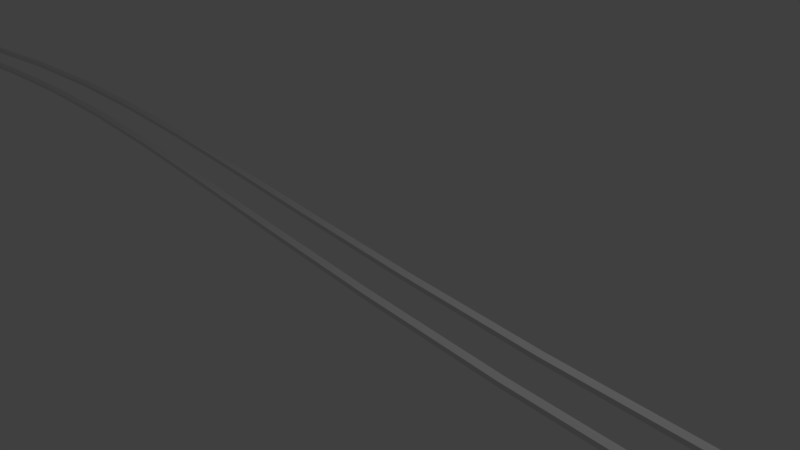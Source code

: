 # Source: Car_Trails.blend  (saved by Blender 2.78.0; exported with 4.5.12 LTS)
import bpy
from mathutils import Matrix  # noqa: F401  (used for matrix-valued properties, if any)

bpy.ops.wm.read_factory_settings(use_empty=True)
scene = bpy.context.scene
scene.name = 'Scene'

# ---- collections
col_collection_1 = bpy.data.collections.new('Collection 1'); scene.collection.children.link(col_collection_1)

# ---- world
world_world = bpy.data.worlds.new('World'); scene.world = world_world
world_world.color = (0.05088, 0.05088, 0.05088)
world_world.use_sun_shadow = False
world_world.sun_shadow_jitter_overblur = 0.0
world_world.cycles.sampling_method = 'MANUAL'

# ---- cameras
cam_camera = bpy.data.cameras.new('Camera')
cam_camera.clip_end = 100.0
cam_camera.lens = 35.0
cam_camera.sensor_width = 32.0
cam_camera.sensor_height = 18.0
cam_camera.ortho_scale = 7.314
cam_camera.dof.focus_distance = 0.0
cam_camera.dof.aperture_fstop = 128.0

# ---- lights
light_lamp = bpy.data.lights.new('Lamp', 'POINT')
light_lamp.transmission_factor = 0.0
light_lamp.cutoff_distance = 30.0
light_lamp.energy = 100.0
light_lamp.shadow_buffer_clip_start = 1.001
light_lamp.shadow_soft_size = 0.1
light_lamp.shadow_maximum_resolution = 0.006
light_lamp.use_absolute_resolution = True

# ---- meshes
me_mesh_001 = bpy.data.meshes.new('Mesh.001')
me_mesh_001.from_pydata([(-3.486, 0.0, 0.0), (-3.013, 0.3632, 0.0), (-2.555, 0.5664, 0.0), (-2.106, 0.6378, 0.0), (-1.661, 0.6056, 0.0), (-1.215, 0.4979, 0.0), (-0.764, 0.3429, 0.0), (-0.3017, 0.169, 0.0), (0.1764, 0.004111, 0.0), (0.6755, -0.1234, 0.0), (1.201, -0.1854, 0.0), (1.757, -0.1536, 0.0), (2.349, 0.0, 0.0), (-3.486, -0.1056, 0.0), (-3.013, 0.2576, 0.0), (-2.555, 0.4608, 0.0), (-2.106, 0.5322, 0.0), (-1.661, 0.5, 0.0), (-1.215, 0.3923, 0.0), (-0.764, 0.2374, 0.0), (-0.3017, 0.06337, 0.0), (0.1764, -0.1015, 0.0), (0.6755, -0.229, 0.0), (1.201, -0.291, 0.0), (1.757, -0.2592, 0.0), (2.349, -0.1056, 0.0), (-3.486, 0.0, 0.06112), (-3.013, 0.3632, 0.06112), (-2.555, 0.5664, 0.06112), (-2.106, 0.6378, 0.06112), (-1.661, 0.6056, 0.06112), (-1.215, 0.4979, 0.06112), (-0.764, 0.3429, 0.06112), (-0.3017, 0.169, 0.06112), (0.1764, 0.004111, 0.06112), (0.6755, -0.1234, 0.06112), (1.201, -0.1854, 0.06112), (1.757, -0.1536, 0.06112), (2.349, 0.0, 0.06112), (-3.486, -0.1056, 0.06112), (-3.013, 0.2576, 0.06112), (-2.555, 0.4608, 0.06112), (-2.106, 0.5322, 0.06112), (-1.661, 0.5, 0.06112), (-1.215, 0.3923, 0.06112), (-0.764, 0.2374, 0.06112), (-0.3017, 0.06337, 0.06112), (0.1764, -0.1015, 0.06112), (0.6755, -0.229, 0.06112), (1.201, -0.291, 0.06112), (1.757, -0.2592, 0.06112), (2.349, -0.1056, 0.06112), (-3.486, 0.5742, 0.0), (-3.013, 0.9374, 0.0), (-2.555, 1.141, 0.0), (-2.106, 1.212, 0.0), (-1.661, 1.18, 0.0), (-1.215, 1.072, 0.0), (-0.764, 0.9171, 0.0), (-0.3017, 0.7431, 0.0), (0.1764, 0.5783, 0.0), (0.6755, 0.4508, 0.0), (1.201, 0.3888, 0.0), (1.757, 0.4205, 0.0), (2.349, 0.5742, 0.0), (-3.486, 0.4686, 0.0), (-3.013, 0.8318, 0.0), (-2.555, 1.035, 0.0), (-2.106, 1.106, 0.0), (-1.661, 1.074, 0.0), (-1.215, 0.9664, 0.0), (-0.764, 0.8115, 0.0), (-0.3017, 0.6375, 0.0), (0.1764, 0.4727, 0.0), (0.6755, 0.3452, 0.0), (1.201, 0.2832, 0.0), (1.757, 0.3149, 0.0), (2.349, 0.4686, 0.0), (-3.486, 0.5742, 0.06112), (-3.013, 0.9374, 0.06112), (-2.555, 1.141, 0.06112), (-2.106, 1.212, 0.06112), (-1.661, 1.18, 0.06112), (-1.215, 1.072, 0.06112), (-0.764, 0.9171, 0.06112), (-0.3017, 0.7431, 0.06112), (0.1764, 0.5783, 0.06112), (0.6755, 0.4508, 0.06112), (1.201, 0.3888, 0.06112), (1.757, 0.4205, 0.06112), (2.349, 0.5742, 0.06112), (-3.486, 0.4686, 0.06112), (-3.013, 0.8318, 0.06112), (-2.555, 1.035, 0.06112), (-2.106, 1.106, 0.06112), (-1.661, 1.074, 0.06112), (-1.215, 0.9664, 0.06112), (-0.764, 0.8115, 0.06112), (-0.3017, 0.6375, 0.06112), (0.1764, 0.4727, 0.06112), (0.6755, 0.3452, 0.06112), (1.201, 0.2832, 0.06112), (1.757, 0.3149, 0.06112), (2.349, 0.4686, 0.06112)], [], [(8, 9, 22, 21), (5, 6, 19, 18), (2, 3, 16, 15), (9, 10, 23, 22), (6, 7, 20, 19), (3, 4, 17, 16), (10, 11, 24, 23), (0, 1, 14, 13), (7, 8, 21, 20), (4, 5, 18, 17), (11, 12, 25, 24), (1, 2, 15, 14), (34, 47, 48, 35), (31, 44, 45, 32), (28, 41, 42, 29), (35, 48, 49, 36), (32, 45, 46, 33), (29, 42, 43, 30), (36, 49, 50, 37), (26, 39, 40, 27), (33, 46, 47, 34), (30, 43, 44, 31), (37, 50, 51, 38), (27, 40, 41, 28), (2, 28, 29, 3), (19, 45, 44, 18), (10, 36, 37, 11), (3, 29, 30, 4), (20, 46, 45, 19), (11, 37, 38, 12), (4, 30, 31, 5), (21, 47, 46, 20), (14, 40, 39, 13), (5, 31, 32, 6), (22, 48, 47, 21), (13, 39, 26, 0), (15, 41, 40, 14), (6, 32, 33, 7), (23, 49, 48, 22), (12, 38, 51, 25), (16, 42, 41, 15), (7, 33, 34, 8), (24, 50, 49, 23), (0, 26, 27, 1), (17, 43, 42, 16), (8, 34, 35, 9), (25, 51, 50, 24), (1, 27, 28, 2), (18, 44, 43, 17), (9, 35, 36, 10), (60, 61, 74, 73), (57, 58, 71, 70), (54, 55, 68, 67), (61, 62, 75, 74), (58, 59, 72, 71), (55, 56, 69, 68), (62, 63, 76, 75), (52, 53, 66, 65), (59, 60, 73, 72), (56, 57, 70, 69), (63, 64, 77, 76), (53, 54, 67, 66), (86, 99, 100, 87), (83, 96, 97, 84), (80, 93, 94, 81), (87, 100, 101, 88), (84, 97, 98, 85), (81, 94, 95, 82), (88, 101, 102, 89), (78, 91, 92, 79), (85, 98, 99, 86), (82, 95, 96, 83), (89, 102, 103, 90), (79, 92, 93, 80), (54, 80, 81, 55), (71, 97, 96, 70), (62, 88, 89, 63), (55, 81, 82, 56), (72, 98, 97, 71), (63, 89, 90, 64), (56, 82, 83, 57), (73, 99, 98, 72), (66, 92, 91, 65), (57, 83, 84, 58), (74, 100, 99, 73), (65, 91, 78, 52), (67, 93, 92, 66), (58, 84, 85, 59), (75, 101, 100, 74), (64, 90, 103, 77), (68, 94, 93, 67), (59, 85, 86, 60), (76, 102, 101, 75), (52, 78, 79, 53), (69, 95, 94, 68), (60, 86, 87, 61), (77, 103, 102, 76), (53, 79, 80, 54), (70, 96, 95, 69), (61, 87, 88, 62)])
me_mesh_001.use_remesh_preserve_volume = False
me_mesh_001.use_remesh_preserve_attributes = False
me_mesh_001.use_mirror_vertex_groups = False
me_mesh_001.update()

# ---- objects
ob_beziercurve_001 = bpy.data.objects.new('BezierCurve.001', me_mesh_001)
ob_lamp = bpy.data.objects.new('Lamp', light_lamp)
ob_camera = bpy.data.objects.new('Camera', cam_camera)

# ---- transforms, parenting, visibility, modifiers, constraints
ob_beziercurve_001.location = (0.0, -0.675, 0.0)
ob_beziercurve_001.scale = (4.402, 1.092, 1.092)
ob_beziercurve_001.lineart.crease_threshold = 0.0
ob_lamp.location = (4.076, 1.005, 5.904)
ob_lamp.rotation_euler = (0.6503, 0.05522, 1.866)
ob_lamp.lock_rotations_4d = False
ob_lamp.empty_display_type = 'ARROWS'
ob_lamp.color = (0.0, 0.0, 0.0, 0.0)
ob_lamp.lineart.crease_threshold = 0.0
ob_camera.location = (7.481, -6.508, 5.344)
ob_camera.rotation_euler = (1.109, 0.0, 0.8149)
ob_camera.lock_rotations_4d = False
ob_camera.empty_display_type = 'ARROWS'
ob_camera.color = (0.0, 0.0, 0.0, 0.0)
ob_camera.display_type = 'WIRE'
ob_camera.lineart.crease_threshold = 0.0

# ---- collection membership
col_collection_1.objects.link(ob_beziercurve_001)
col_collection_1.objects.link(ob_lamp)
col_collection_1.objects.link(ob_camera)

# ---- scene / render settings (as saved in the file)
scene.camera = ob_camera
scene.frame_start = 1; scene.frame_end = 250; scene.frame_set(1)
scene.render.engine = 'BLENDER_EEVEE_NEXT'
scene.render.resolution_percentage = 50
scene.render.dither_intensity = 0.0
scene.cycles.use_denoising = False
scene.cycles.samples = 128
scene.cycles.sampling_pattern = 'TABULATED_SOBOL'
scene.cycles.light_sampling_threshold = 0.0
scene.cycles.use_adaptive_sampling = False
scene.cycles.use_light_tree = False
scene.cycles.blur_glossy = 0.0
scene.cycles.sample_clamp_indirect = 0.0
scene.view_settings.view_transform = 'Standard'
bpy.context.view_layer.update()
